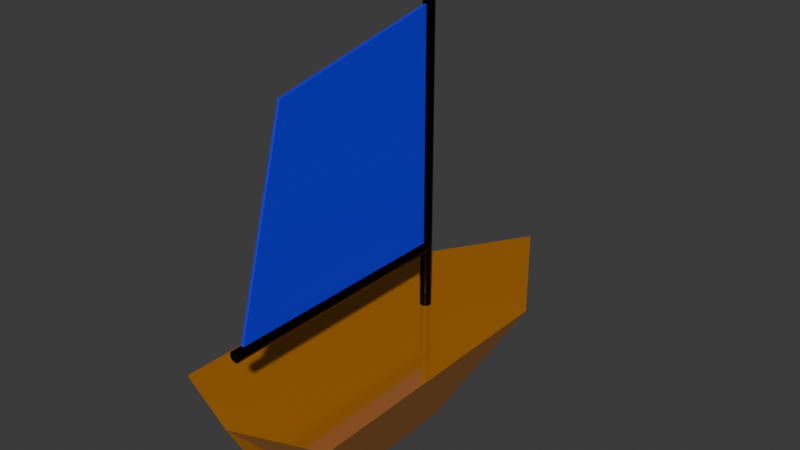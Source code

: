# Source: boat.blend  (saved by Blender 4.3.32; exported with 4.5.12 LTS)
import bpy
from mathutils import Matrix  # noqa: F401  (used for matrix-valued properties, if any)

bpy.ops.wm.read_factory_settings(use_empty=True)
scene = bpy.context.scene
scene.name = 'Scene'

# ---- collections
col_collection = bpy.data.collections.new('Collection'); scene.collection.children.link(col_collection)

# ---- materials (node trees are filled in below, after node groups)
mat_matcoque = bpy.data.materials.new('MatCoque')
mat_matmat = bpy.data.materials.new('MatMat')
mat_matvoile = bpy.data.materials.new('MatVoile')

# ---- material node trees
mat_matcoque.use_nodes = True; mat_matcoque.node_tree.nodes.clear()
_N = mat_matcoque.node_tree.nodes; _L = mat_matcoque.node_tree.links
n0 = _N.new('ShaderNodeBsdfPrincipled'); n0.name = 'Principled BSDF'; n0.location = (10, 300)
n0.inputs[0].default_value = (0.8007, 0.2865, 0.0208, 1.0)
n0.inputs[1].default_value = 0.5273
n0.inputs[2].default_value = 0.1182
n1 = _N.new('ShaderNodeOutputMaterial'); n1.name = 'Material Output'; n1.location = (300, 300)
_L.new(n0.outputs[0], n1.inputs[0])
n1.is_active_output = True
mat_matmat.use_nodes = True; mat_matmat.node_tree.nodes.clear()
_N = mat_matmat.node_tree.nodes; _L = mat_matmat.node_tree.links
n0 = _N.new('ShaderNodeBsdfPrincipled'); n0.name = 'Principled BSDF'; n0.location = (10, 300)
n0.inputs[0].default_value = (0.0, 0.0, 0.0, 1.0)
n0.inputs[1].default_value = 0.6273
n0.inputs[2].default_value = 0.2182
n1 = _N.new('ShaderNodeOutputMaterial'); n1.name = 'Material Output'; n1.location = (300, 300)
_L.new(n0.outputs[0], n1.inputs[0])
n1.is_active_output = True
mat_matvoile.use_nodes = True; mat_matvoile.node_tree.nodes.clear()
_N = mat_matvoile.node_tree.nodes; _L = mat_matvoile.node_tree.links
n0 = _N.new('ShaderNodeBsdfPrincipled'); n0.name = 'Principled BSDF'; n0.location = (10, 300)
n0.inputs[0].default_value = (0.002841, 0.001972, 0.8014, 1.0)
n0.inputs[2].default_value = 0.6955
n1 = _N.new('ShaderNodeOutputMaterial'); n1.name = 'Material Output'; n1.location = (300, 300)
_L.new(n0.outputs[0], n1.inputs[0])
n1.is_active_output = True

# ---- world
world_world = bpy.data.worlds.new('World'); scene.world = world_world
world_world.use_nodes = True; world_world.node_tree.nodes.clear()
_N = world_world.node_tree.nodes; _L = world_world.node_tree.links
n0 = _N.new('ShaderNodeOutputWorld'); n0.name = 'World Output'; n0.location = (300, 300)
n1 = _N.new('ShaderNodeBackground'); n1.name = 'Background'; n1.location = (10, 300)
n1.inputs[0].default_value = (0.05088, 0.05088, 0.05088, 1.0)
_L.new(n1.outputs[0], n0.inputs[0])
n0.is_active_output = True
world_world.color = (0.05088, 0.05088, 0.05088)
world_world.sun_shadow_jitter_overblur = 0.0

# ---- meshes
me_cube = bpy.data.meshes.new('Cube')
me_cube.from_pydata([(1.648, 0.7068, 1.0), (1.0, 0.000572, -0.6078), (1.648, -1.325, 1.0), (1.0, -1.0, -0.6078), (0.0, 0.5861, -1.0), (0.0, -1.548, 1.0), (0.0, -1.155, -1.0), (0.0, 1.668, 1.0), (-1.648, 0.7068, 1.0), (-1.0, 0.000572, -0.6078), (-1.648, -1.325, 1.0), (-1.0, -1.0, -0.6078)], [], [(4, 1, 3, 6), (1, 0, 2, 3), (1, 4, 0), (3, 2, 5, 6), (0, 7, 5, 2), (0, 4, 7), (4, 6, 11, 9), (9, 11, 10, 8), (9, 8, 4), (11, 6, 5, 10), (8, 10, 5, 7), (8, 7, 4)])
_uv = me_cube.uv_layers.new(name='UVMap')
_uv.uv.foreach_set('vector', [0.25, 0.5, 0.375, 0.5, 0.375, 0.75, 0.25, 0.75, 0.375, 0.5, 0.625, 0.5, 0.625, 0.75, 0.375, 0.75, 0.375, 0.5, 0.25, 0.5, 0.625, 0.5, 0.375, 0.75, 0.625, 0.75, 0.625, 0.875, 0.375, 0.875, 0.625, 0.5, 0.75, 0.5, 0.75, 0.75, 0.625, 0.75, 0.625, 0.5, 0.25, 0.5, 0.75, 0.5, 0.25, 0.5, 0.25, 0.75, 0.375, 0.75, 0.375, 0.5, 0.375, 0.5, 0.375, 0.75, 0.625, 0.75, 0.625, 0.5, 0.375, 0.5, 0.625, 0.5, 0.25, 0.5, 0.375, 0.75, 0.375, 0.875, 0.625, 0.875, 0.625, 0.75, 0.625, 0.5, 0.625, 0.75, 0.75, 0.75, 0.75, 0.5, 0.625, 0.5, 0.75, 0.5, 0.25, 0.5])
me_cube.materials.append(mat_matcoque)
me_cube.use_mirror_vertex_groups = False
me_cube.update()
me_cylinder = bpy.data.meshes.new('Cylinder')
me_cylinder.from_pydata([(0.0, 1.0, -5.0), (0.0, 1.0, 7.711), (0.3827, 0.9239, -5.0), (0.3827, 0.9239, 7.711), (0.7071, 0.7071, -5.0), (0.7071, 0.7071, 7.711), (0.9239, 0.3827, -5.0), (0.9239, 0.3827, 7.711), (1.0, 0.0, -5.0), (1.0, 0.0, 7.711), (0.9239, -0.3827, -5.0), (0.9239, -0.3827, 7.711), (0.7071, -0.7071, -5.0), (0.7071, -0.7071, 7.711), (0.3827, -0.9239, -5.0), (0.3827, -0.9239, 7.711), (0.0, -1.0, -5.0), (0.0, -1.0, 7.711), (-0.3827, -0.9239, -5.0), (-0.3827, -0.9239, 7.711), (-0.7071, -0.7071, -5.0), (-0.7071, -0.7071, 7.711), (-0.9239, -0.3827, -5.0), (-0.9239, -0.3827, 7.711), (-1.0, 0.0, -5.0), (-1.0, 0.0, 7.711), (-0.9239, 0.3827, -5.0), (-0.9239, 0.3827, 7.711), (-0.7071, 0.7071, -5.0), (-0.7071, 0.7071, 7.711), (-0.3827, 0.9239, -5.0), (-0.3827, 0.9239, 7.711)], [], [(0, 1, 3, 2), (2, 3, 5, 4), (4, 5, 7, 6), (6, 7, 9, 8), (8, 9, 11, 10), (10, 11, 13, 12), (12, 13, 15, 14), (14, 15, 17, 16), (16, 17, 19, 18), (18, 19, 21, 20), (20, 21, 23, 22), (22, 23, 25, 24), (24, 25, 27, 26), (26, 27, 29, 28), (3, 1, 31, 29, 27, 25, 23, 21, 19, 17, 15, 13, 11, 9, 7, 5), (28, 29, 31, 30), (30, 31, 1, 0), (0, 2, 4, 6, 8, 10, 12, 14, 16, 18, 20, 22, 24, 26, 28, 30)])
_uv = me_cylinder.uv_layers.new(name='UVMap')
_uv.uv.foreach_set('vector', [1.0, 0.5, 1.0, 1.0, 0.9375, 1.0, 0.9375, 0.5, 0.9375, 0.5, 0.9375, 1.0, 0.875, 1.0, 0.875, 0.5, 0.875, 0.5, 0.875, 1.0, 0.8125, 1.0, 0.8125, 0.5, 0.8125, 0.5, 0.8125, 1.0, 0.75, 1.0, 0.75, 0.5, 0.75, 0.5, 0.75, 1.0, 0.6875, 1.0, 0.6875, 0.5, 0.6875, 0.5, 0.6875, 1.0, 0.625, 1.0, 0.625, 0.5, 0.625, 0.5, 0.625, 1.0, 0.5625, 1.0, 0.5625, 0.5, 0.5625, 0.5, 0.5625, 1.0, 0.5, 1.0, 0.5, 0.5, 0.5, 0.5, 0.5, 1.0, 0.4375, 1.0, 0.4375, 0.5, 0.4375, 0.5, 0.4375, 1.0, 0.375, 1.0, 0.375, 0.5, 0.375, 0.5, 0.375, 1.0, 0.3125, 1.0, 0.3125, 0.5, 0.3125, 0.5, 0.3125, 1.0, 0.25, 1.0, 0.25, 0.5, 0.25, 0.5, 0.25, 1.0, 0.1875, 1.0, 0.1875, 0.5, 0.1875, 0.5, 0.1875, 1.0, 0.125, 1.0, 0.125, 0.5, 0.3418, 0.4717, 0.25, 0.49, 0.1582, 0.4717, 0.08029, 0.4197, 0.02827, 0.3418, 0.01, 0.25, 0.02827, 0.1582, 0.08029, 0.08029, 0.1582, 0.02827, 0.25, 0.01, 0.3418, 0.02827, 0.4197, 0.08029, 0.4717, 0.1582, 0.49, 0.25, 0.4717, 0.3418, 0.4197, 0.4197, 0.125, 0.5, 0.125, 1.0, 0.0625, 1.0, 0.0625, 0.5, 0.0625, 0.5, 0.0625, 1.0, 0.0, 1.0, 0.0, 0.5, 0.75, 0.49, 0.8418, 0.4717, 0.9197, 0.4197, 0.9717, 0.3418, 0.99, 0.25, 0.9717, 0.1582, 0.9197, 0.08029, 0.8418, 0.02827, 0.75, 0.01, 0.6582, 0.02827, 0.5803, 0.08029, 0.5283, 0.1582, 0.51, 0.25, 0.5283, 0.3418, 0.5803, 0.4197, 0.6582, 0.4717])
me_cylinder.materials.append(mat_matmat)
me_cylinder.update()
me_cylinder_001 = bpy.data.meshes.new('Cylinder.001')
me_cylinder_001.from_pydata([(0.0, 1.0, -5.0), (0.0, 1.0, 5.0), (0.3827, 0.9239, -5.0), (0.3827, 0.9239, 5.0), (0.7071, 0.7071, -5.0), (0.7071, 0.7071, 5.0), (0.9239, 0.3827, -5.0), (0.9239, 0.3827, 5.0), (1.0, 0.0, -5.0), (1.0, 0.0, 5.0), (0.9239, -0.3827, -5.0), (0.9239, -0.3827, 5.0), (0.7071, -0.7071, -5.0), (0.7071, -0.7071, 5.0), (0.3827, -0.9239, -5.0), (0.3827, -0.9239, 5.0), (0.0, -1.0, -5.0), (0.0, -1.0, 5.0), (-0.3827, -0.9239, -5.0), (-0.3827, -0.9239, 5.0), (-0.7071, -0.7071, -5.0), (-0.7071, -0.7071, 5.0), (-0.9239, -0.3827, -5.0), (-0.9239, -0.3827, 5.0), (-1.0, 0.0, -5.0), (-1.0, 0.0, 5.0), (-0.9239, 0.3827, -5.0), (-0.9239, 0.3827, 5.0), (-0.7071, 0.7071, -5.0), (-0.7071, 0.7071, 5.0), (-0.3827, 0.9239, -5.0), (-0.3827, 0.9239, 5.0)], [], [(0, 1, 3, 2), (2, 3, 5, 4), (4, 5, 7, 6), (6, 7, 9, 8), (8, 9, 11, 10), (10, 11, 13, 12), (12, 13, 15, 14), (14, 15, 17, 16), (16, 17, 19, 18), (18, 19, 21, 20), (20, 21, 23, 22), (22, 23, 25, 24), (24, 25, 27, 26), (26, 27, 29, 28), (3, 1, 31, 29, 27, 25, 23, 21, 19, 17, 15, 13, 11, 9, 7, 5), (28, 29, 31, 30), (30, 31, 1, 0), (0, 2, 4, 6, 8, 10, 12, 14, 16, 18, 20, 22, 24, 26, 28, 30)])
_uv = me_cylinder_001.uv_layers.new(name='UVMap')
_uv.uv.foreach_set('vector', [1.0, 0.5, 1.0, 1.0, 0.9375, 1.0, 0.9375, 0.5, 0.9375, 0.5, 0.9375, 1.0, 0.875, 1.0, 0.875, 0.5, 0.875, 0.5, 0.875, 1.0, 0.8125, 1.0, 0.8125, 0.5, 0.8125, 0.5, 0.8125, 1.0, 0.75, 1.0, 0.75, 0.5, 0.75, 0.5, 0.75, 1.0, 0.6875, 1.0, 0.6875, 0.5, 0.6875, 0.5, 0.6875, 1.0, 0.625, 1.0, 0.625, 0.5, 0.625, 0.5, 0.625, 1.0, 0.5625, 1.0, 0.5625, 0.5, 0.5625, 0.5, 0.5625, 1.0, 0.5, 1.0, 0.5, 0.5, 0.5, 0.5, 0.5, 1.0, 0.4375, 1.0, 0.4375, 0.5, 0.4375, 0.5, 0.4375, 1.0, 0.375, 1.0, 0.375, 0.5, 0.375, 0.5, 0.375, 1.0, 0.3125, 1.0, 0.3125, 0.5, 0.3125, 0.5, 0.3125, 1.0, 0.25, 1.0, 0.25, 0.5, 0.25, 0.5, 0.25, 1.0, 0.1875, 1.0, 0.1875, 0.5, 0.1875, 0.5, 0.1875, 1.0, 0.125, 1.0, 0.125, 0.5, 0.3418, 0.4717, 0.25, 0.49, 0.1582, 0.4717, 0.08029, 0.4197, 0.02827, 0.3418, 0.01, 0.25, 0.02827, 0.1582, 0.08029, 0.08029, 0.1582, 0.02827, 0.25, 0.01, 0.3418, 0.02827, 0.4197, 0.08029, 0.4717, 0.1582, 0.49, 0.25, 0.4717, 0.3418, 0.4197, 0.4197, 0.125, 0.5, 0.125, 1.0, 0.0625, 1.0, 0.0625, 0.5, 0.0625, 0.5, 0.0625, 1.0, 0.0, 1.0, 0.0, 0.5, 0.75, 0.49, 0.8418, 0.4717, 0.9197, 0.4197, 0.9717, 0.3418, 0.99, 0.25, 0.9717, 0.1582, 0.9197, 0.08029, 0.8418, 0.02827, 0.75, 0.01, 0.6582, 0.02827, 0.5803, 0.08029, 0.5283, 0.1582, 0.51, 0.25, 0.5283, 0.3418, 0.5803, 0.4197, 0.6582, 0.4717])
me_cylinder_001.materials.append(mat_matmat)
me_cylinder_001.update()
me_plane = bpy.data.meshes.new('Plane')
me_plane.from_pydata([(-0.5246, -0.3579, 0.0101), (1.0, -0.7839, 0.0101), (-0.7901, 1.0, 0.0101), (1.0, 1.0, 0.0101), (-0.5246, -0.3579, -0.0099), (1.0, -0.7839, -0.0099), (-0.7901, 1.0, -0.0099), (1.0, 1.0, -0.0099)], [], [(0, 1, 3, 2), (4, 6, 7, 5), (0, 2, 6, 4), (1, 0, 4, 5), (3, 1, 5, 7), (2, 3, 7, 6)])
_uv = me_plane.uv_layers.new(name='UVMap')
_uv.uv.foreach_set('vector', [0.0, 0.0, 1.0, 0.0, 1.0, 1.0, 0.0, 1.0, 0.0, 0.0, 0.0, 1.0, 1.0, 1.0, 1.0, 0.0, 0.0, 0.0, 0.0, 1.0, 0.0, 1.0, 0.0, 0.0, 1.0, 0.0, 0.0, 0.0, 0.0, 0.0, 1.0, 0.0, 1.0, 1.0, 1.0, 0.0, 1.0, 0.0, 1.0, 1.0, 0.0, 1.0, 1.0, 1.0, 1.0, 1.0, 0.0, 1.0])
me_plane.materials.append(mat_matvoile)
me_plane.update()
arm_armature = bpy.data.armatures.new('Armature')  # bones are not reproduced

# ---- objects
ob_coque = bpy.data.objects.new('Coque', me_cube)
ob_mat = bpy.data.objects.new('Mat', me_cylinder)
ob_bome = bpy.data.objects.new('Bome', me_cylinder_001)
ob_voile = bpy.data.objects.new('Voile', me_plane)
ob_armature = bpy.data.objects.new('Armature', arm_armature)

# ---- transforms, parenting, visibility, modifiers, constraints
ob_coque.location = (0.0, -4.962, 0.0)
ob_coque.scale = (5.349, 14.53, 5.349)
ob_coque.lock_rotations_4d = False
ob_coque.empty_display_type = 'ARROWS'
ob_coque.lineart.crease_threshold = 0.0
ob_mat.location = (0.0, -4.768e-07, 17.29)
ob_mat.scale = (0.5924, 0.5924, 2.591)
ob_bome.parent = ob_armature
ob_bome.matrix_parent_inverse = Matrix(((1.0, 0.0, 0.0, -0.0), (0.0, -4.371e-08, 1.0, -12.0), (0.0, -1.0, -4.371e-08, 5.245e-07), (-0.0, 0.0, -0.0, 1.0)))
ob_bome.location = (0.0, -12.87, 12.02)
ob_bome.rotation_euler = (1.571, -0.0, 0.0)
ob_bome.scale = (0.5924, 0.5924, 2.591)
_vg = ob_bome.vertex_groups.new(name='BomeBone')
_vg.add([0, 1, 2, 3, 4, 5, 6, 7, 8, 9, 10, 11, 12, 13, 14, 15, 16, 17, 18, 19, 20, 21, 22, 23, 24, 25, 26, 27, 28, 29, 30, 31], 1.0, 'REPLACE')
_m = ob_bome.modifiers.new('Armature', 'ARMATURE')
_m.object = ob_armature
ob_voile.parent = ob_armature
ob_voile.matrix_parent_inverse = Matrix(((1.0, 0.0, 0.0, -0.0), (0.0, -4.371e-08, 1.0, -12.0), (0.0, -1.0, -4.371e-08, 5.245e-07), (-0.0, 0.0, -0.0, 1.0)))
ob_voile.location = (0.0, -14.18, 25.89)
ob_voile.rotation_euler = (-0.0, 1.571, 0.0)
ob_voile.scale = (13.92, 13.92, 13.92)
_vg = ob_voile.vertex_groups.new(name='BomeBone')
for _i, _w in zip([0, 1, 2, 3, 4, 5, 6, 7], [1.0, 1.0, 1.0, 1.0, 1.0, 1.0, 1.0, 1.0]): _vg.add([_i], _w, 'REPLACE')
_m = ob_voile.modifiers.new('Armature', 'ARMATURE')
_m.object = ob_armature
ob_armature.location = (0.0, 0.0, 12.0)
ob_armature.rotation_euler = (1.571, 0.0, 0.0)

# ---- collection membership
col_collection.objects.link(ob_coque)
col_collection.objects.link(ob_mat)
col_collection.objects.link(ob_bome)
col_collection.objects.link(ob_voile)
col_collection.objects.link(ob_armature)

# ---- scene / render settings (as saved in the file)
scene.frame_start = 1; scene.frame_end = 250; scene.frame_set(1)
scene.render.engine = 'BLENDER_EEVEE_NEXT'
bpy.context.view_layer.update()

# ---- added for rendering (the .blend has no active camera and no usable light): camera, sun
cam_auto = bpy.data.cameras.new('AutoCamera')
cam_auto.lens = 50.0
cam_auto.sensor_width = 36.0
cam_auto.clip_end = 1066.2
ob_auto_camera = bpy.data.objects.new('AutoCamera', cam_auto)
scene.collection.objects.link(ob_auto_camera)
ob_auto_camera.location = (60.7525, -76.9957, 64.5631)
ob_auto_camera.rotation_euler = (1.09748, -7.21219e-08, 0.694738)
scene.camera = ob_auto_camera
light_auto_sun = bpy.data.lights.new('AutoSun', 'SUN')
light_auto_sun.energy = 3.0
light_auto_sun.angle = 0.0523599
ob_auto_sun = bpy.data.objects.new('AutoSun', light_auto_sun)
scene.collection.objects.link(ob_auto_sun)
ob_auto_sun.rotation_euler = (0.872665, 0.174533, 0.523599)
bpy.context.view_layer.update()
